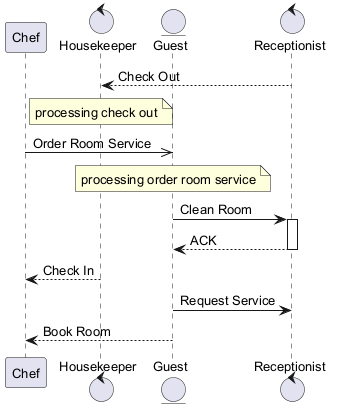

The diagram above was rendered by PlantUML. Its source (embedded in the PNG):
@startuml
skinparam backgroundColor #FFFFFF
skinparam classBackgroundColor #F3E5F5
skinparam classBorderColor #6A1B9A
skinparam defaultFontSize 13
participant "Chef" as C
control "Housekeeper" as H
entity "Guest" as G
control "Receptionist" as R
R --> H : Check Out
note over H : processing check out
C ->> G : Order Room Service
note over G : processing order room service
G -> R : Clean Room
activate R
R --> G : ACK
deactivate R
H --> C : Check In
G -> R : Request Service
G --> C : Book Room
@enduml